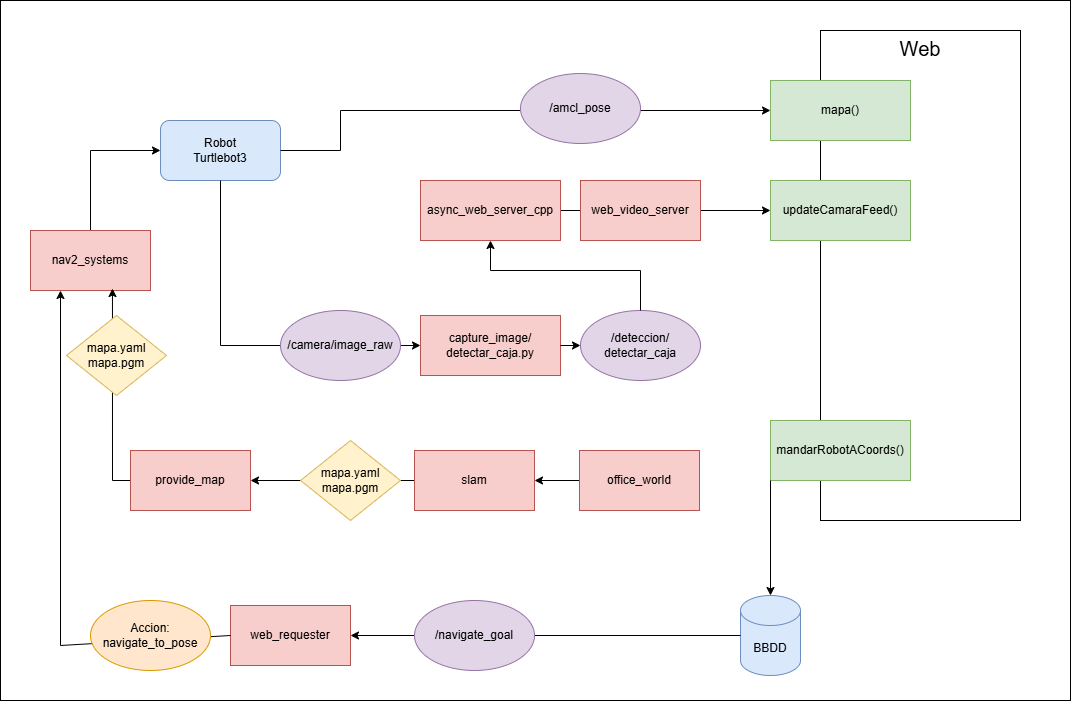

The diagram above was exported from draw.io. Its source (the exported page's mxGraphModel, read from the mxfile embedded in the PNG):
<mxGraphModel dx="2210" dy="836" grid="1" gridSize="10" guides="1" tooltips="1" connect="1" arrows="1" fold="1" page="1" pageScale="1" pageWidth="827" pageHeight="1169" math="0" shadow="0">
  <root>
    <mxCell id="0" />
    <mxCell id="1" parent="0" />
    <mxCell id="wsCTXa0f1ZSifron4vP--11" value="" style="rounded=0;whiteSpace=wrap;html=1;" vertex="1" parent="1">
      <mxGeometry x="-300" width="1070" height="700" as="geometry" />
    </mxCell>
    <mxCell id="9OA-mGjQ8c6dRLSiQDgU-1" value="web_requester" style="rounded=0;whiteSpace=wrap;html=1;fillColor=#f8cecc;strokeColor=#b85450;" parent="1" vertex="1">
      <mxGeometry x="-70" y="605" width="120" height="60" as="geometry" />
    </mxCell>
    <mxCell id="9OA-mGjQ8c6dRLSiQDgU-27" style="edgeStyle=none;rounded=0;orthogonalLoop=1;jettySize=auto;html=1;exitX=0.5;exitY=0;exitDx=0;exitDy=0;entryX=0;entryY=0.5;entryDx=0;entryDy=0;" parent="1" source="9OA-mGjQ8c6dRLSiQDgU-2" target="9OA-mGjQ8c6dRLSiQDgU-7" edge="1">
      <mxGeometry relative="1" as="geometry">
        <Array as="points">
          <mxPoint x="-210" y="150" />
        </Array>
      </mxGeometry>
    </mxCell>
    <mxCell id="9OA-mGjQ8c6dRLSiQDgU-2" value="nav2_systems" style="rounded=0;whiteSpace=wrap;html=1;fillColor=#f8cecc;strokeColor=#b85450;" parent="1" vertex="1">
      <mxGeometry x="-270" y="230" width="120" height="60" as="geometry" />
    </mxCell>
    <mxCell id="9OA-mGjQ8c6dRLSiQDgU-4" value="Web" style="whiteSpace=wrap;html=1;align=center;verticalAlign=top;fontSize=20;" parent="1" vertex="1">
      <mxGeometry x="520" y="30" width="200" height="490" as="geometry" />
    </mxCell>
    <mxCell id="9OA-mGjQ8c6dRLSiQDgU-5" value="updateCamaraF&lt;span style=&quot;background-color: transparent; color: light-dark(rgb(0, 0, 0), rgb(255, 255, 255));&quot;&gt;eed()&lt;/span&gt;" style="rounded=0;whiteSpace=wrap;html=1;shadow=0;glass=0;fillColor=#d5e8d4;strokeColor=#82b366;" parent="1" vertex="1">
      <mxGeometry x="470" y="180" width="140" height="60" as="geometry" />
    </mxCell>
    <mxCell id="9OA-mGjQ8c6dRLSiQDgU-7" value="Robot&lt;div&gt;Turtlebot3&lt;/div&gt;" style="rounded=1;whiteSpace=wrap;html=1;fillColor=#dae8fc;strokeColor=#6c8ebf;" parent="1" vertex="1">
      <mxGeometry x="-140" y="120" width="120" height="60" as="geometry" />
    </mxCell>
    <mxCell id="9OA-mGjQ8c6dRLSiQDgU-10" style="edgeStyle=none;rounded=0;orthogonalLoop=1;jettySize=auto;html=1;entryX=0;entryY=0.5;entryDx=0;entryDy=0;entryPerimeter=0;" parent="1" source="9OA-mGjQ8c6dRLSiQDgU-29" target="9OA-mGjQ8c6dRLSiQDgU-5" edge="1">
      <mxGeometry relative="1" as="geometry">
        <Array as="points">
          <mxPoint x="190" y="210" />
        </Array>
        <mxPoint x="300" y="290" as="sourcePoint" />
      </mxGeometry>
    </mxCell>
    <mxCell id="9OA-mGjQ8c6dRLSiQDgU-11" value="mapa()" style="rounded=0;whiteSpace=wrap;html=1;fillColor=#d5e8d4;strokeColor=#82b366;" parent="1" vertex="1">
      <mxGeometry x="470" y="80" width="140" height="60" as="geometry" />
    </mxCell>
    <mxCell id="9OA-mGjQ8c6dRLSiQDgU-13" value="mandarRobotACoords()" style="rounded=0;whiteSpace=wrap;html=1;fillColor=#d5e8d4;strokeColor=#82b366;" parent="1" vertex="1">
      <mxGeometry x="470" y="420" width="140" height="60" as="geometry" />
    </mxCell>
    <mxCell id="9OA-mGjQ8c6dRLSiQDgU-34" style="edgeStyle=none;rounded=0;orthogonalLoop=1;jettySize=auto;html=1;exitX=0;exitY=0.5;exitDx=0;exitDy=0;entryX=0.683;entryY=0.967;entryDx=0;entryDy=0;entryPerimeter=0;" parent="1" source="9OA-mGjQ8c6dRLSiQDgU-15" target="9OA-mGjQ8c6dRLSiQDgU-2" edge="1">
      <mxGeometry relative="1" as="geometry">
        <Array as="points">
          <mxPoint x="-188" y="480" />
        </Array>
      </mxGeometry>
    </mxCell>
    <mxCell id="9OA-mGjQ8c6dRLSiQDgU-15" value="provide_map" style="rounded=0;whiteSpace=wrap;html=1;fillColor=#f8cecc;strokeColor=#b85450;" parent="1" vertex="1">
      <mxGeometry x="-170" y="450" width="120" height="60" as="geometry" />
    </mxCell>
    <mxCell id="9OA-mGjQ8c6dRLSiQDgU-14" value="mapa.yaml&lt;div&gt;mapa.pgm&lt;/div&gt;" style="rhombus;whiteSpace=wrap;html=1;fillColor=#fff2cc;strokeColor=#d6b656;" parent="1" vertex="1">
      <mxGeometry x="-234" y="315" width="100" height="80" as="geometry" />
    </mxCell>
    <mxCell id="9OA-mGjQ8c6dRLSiQDgU-33" style="edgeStyle=none;rounded=0;orthogonalLoop=1;jettySize=auto;html=1;exitX=0;exitY=0.5;exitDx=0;exitDy=0;entryX=1;entryY=0.5;entryDx=0;entryDy=0;" parent="1" source="9OA-mGjQ8c6dRLSiQDgU-17" target="9OA-mGjQ8c6dRLSiQDgU-15" edge="1">
      <mxGeometry relative="1" as="geometry" />
    </mxCell>
    <mxCell id="9OA-mGjQ8c6dRLSiQDgU-17" value="slam" style="rounded=0;whiteSpace=wrap;html=1;fillColor=#f8cecc;strokeColor=#b85450;" parent="1" vertex="1">
      <mxGeometry x="114" y="450" width="120" height="60" as="geometry" />
    </mxCell>
    <mxCell id="9OA-mGjQ8c6dRLSiQDgU-19" value="mapa.yaml&lt;div&gt;mapa.pgm&lt;/div&gt;" style="rhombus;whiteSpace=wrap;html=1;fillColor=#fff2cc;strokeColor=#d6b656;" parent="1" vertex="1">
      <mxGeometry y="440" width="100" height="80" as="geometry" />
    </mxCell>
    <mxCell id="9OA-mGjQ8c6dRLSiQDgU-32" style="edgeStyle=none;rounded=0;orthogonalLoop=1;jettySize=auto;html=1;exitX=0;exitY=0.5;exitDx=0;exitDy=0;entryX=1;entryY=0.5;entryDx=0;entryDy=0;" parent="1" source="9OA-mGjQ8c6dRLSiQDgU-28" target="9OA-mGjQ8c6dRLSiQDgU-17" edge="1">
      <mxGeometry relative="1" as="geometry" />
    </mxCell>
    <mxCell id="9OA-mGjQ8c6dRLSiQDgU-28" value="office_world" style="rounded=0;whiteSpace=wrap;html=1;fillColor=#f8cecc;strokeColor=#b85450;" parent="1" vertex="1">
      <mxGeometry x="279" y="450" width="120" height="60" as="geometry" />
    </mxCell>
    <mxCell id="9OA-mGjQ8c6dRLSiQDgU-29" value="async_web_server_cpp" style="rounded=0;whiteSpace=wrap;html=1;fillColor=#f8cecc;strokeColor=#b85450;" parent="1" vertex="1">
      <mxGeometry x="120" y="180" width="140" height="60" as="geometry" />
    </mxCell>
    <mxCell id="9OA-mGjQ8c6dRLSiQDgU-30" value="web_video_server" style="rounded=0;whiteSpace=wrap;html=1;fillColor=#f8cecc;strokeColor=#b85450;" parent="1" vertex="1">
      <mxGeometry x="280" y="180" width="120" height="60" as="geometry" />
    </mxCell>
    <mxCell id="NRx_Vx1wHVN2WyOY_0PG-2" value="capture_image/&lt;div&gt;detectar_caja.py&lt;/div&gt;" style="rounded=0;whiteSpace=wrap;html=1;fillColor=#f8cecc;strokeColor=#b85450;" parent="1" vertex="1">
      <mxGeometry x="120" y="315" width="140" height="60" as="geometry" />
    </mxCell>
    <mxCell id="NRx_Vx1wHVN2WyOY_0PG-3" style="edgeStyle=none;rounded=0;orthogonalLoop=1;jettySize=auto;html=1;entryX=0;entryY=0.5;entryDx=0;entryDy=0;" parent="1" edge="1" target="NRx_Vx1wHVN2WyOY_0PG-2">
      <mxGeometry relative="1" as="geometry">
        <Array as="points">
          <mxPoint x="-80" y="345" />
        </Array>
        <mxPoint x="-80" y="180" as="sourcePoint" />
        <mxPoint x="120" y="305" as="targetPoint" />
      </mxGeometry>
    </mxCell>
    <mxCell id="NRx_Vx1wHVN2WyOY_0PG-1" value="/camera/image_raw" style="ellipse;whiteSpace=wrap;html=1;fillColor=#e1d5e7;strokeColor=#9673a6;" parent="1" vertex="1">
      <mxGeometry x="-20" y="310" width="120" height="70" as="geometry" />
    </mxCell>
    <mxCell id="NRx_Vx1wHVN2WyOY_0PG-4" value="/deteccion/&lt;div&gt;detectar_caja&lt;/div&gt;" style="ellipse;whiteSpace=wrap;html=1;fillColor=#e1d5e7;strokeColor=#9673a6;" parent="1" vertex="1">
      <mxGeometry x="280" y="310" width="120" height="70" as="geometry" />
    </mxCell>
    <mxCell id="NRx_Vx1wHVN2WyOY_0PG-5" value="" style="endArrow=classic;html=1;rounded=0;entryX=0;entryY=0.5;entryDx=0;entryDy=0;exitX=1;exitY=0.5;exitDx=0;exitDy=0;" parent="1" source="NRx_Vx1wHVN2WyOY_0PG-2" target="NRx_Vx1wHVN2WyOY_0PG-4" edge="1">
      <mxGeometry width="50" height="50" relative="1" as="geometry">
        <mxPoint x="250" y="430" as="sourcePoint" />
        <mxPoint x="300" y="380" as="targetPoint" />
      </mxGeometry>
    </mxCell>
    <mxCell id="wsCTXa0f1ZSifron4vP--2" value="" style="endArrow=classic;html=1;rounded=0;entryX=0.5;entryY=1;entryDx=0;entryDy=0;exitX=0.5;exitY=0;exitDx=0;exitDy=0;" edge="1" parent="1" source="NRx_Vx1wHVN2WyOY_0PG-4" target="9OA-mGjQ8c6dRLSiQDgU-29">
      <mxGeometry width="50" height="50" relative="1" as="geometry">
        <mxPoint x="190" y="460" as="sourcePoint" />
        <mxPoint x="240" y="410" as="targetPoint" />
        <Array as="points">
          <mxPoint x="340" y="270" />
          <mxPoint x="190" y="270" />
        </Array>
      </mxGeometry>
    </mxCell>
    <mxCell id="wsCTXa0f1ZSifron4vP--4" value="" style="endArrow=classic;html=1;rounded=0;exitX=0;exitY=0.5;exitDx=0;exitDy=0;entryX=0.25;entryY=1;entryDx=0;entryDy=0;" edge="1" parent="1" source="9OA-mGjQ8c6dRLSiQDgU-1" target="9OA-mGjQ8c6dRLSiQDgU-2">
      <mxGeometry width="50" height="50" relative="1" as="geometry">
        <mxPoint x="190" y="540" as="sourcePoint" />
        <mxPoint x="240" y="490" as="targetPoint" />
        <Array as="points">
          <mxPoint x="-240" y="645" />
        </Array>
      </mxGeometry>
    </mxCell>
    <mxCell id="9OA-mGjQ8c6dRLSiQDgU-22" value="Accion:&lt;div&gt;navigate_to_pose&lt;/div&gt;" style="ellipse;whiteSpace=wrap;html=1;fillColor=#ffe6cc;strokeColor=#d79b00;" parent="1" vertex="1">
      <mxGeometry x="-210" y="600" width="120" height="70" as="geometry" />
    </mxCell>
    <mxCell id="wsCTXa0f1ZSifron4vP--5" value="BBDD" style="shape=cylinder3;whiteSpace=wrap;html=1;boundedLbl=1;backgroundOutline=1;size=15;fillColor=#dae8fc;strokeColor=#6c8ebf;" vertex="1" parent="1">
      <mxGeometry x="440" y="595" width="60" height="80" as="geometry" />
    </mxCell>
    <mxCell id="wsCTXa0f1ZSifron4vP--6" value="" style="endArrow=classic;html=1;rounded=0;exitX=0;exitY=1;exitDx=0;exitDy=0;entryX=0.5;entryY=0;entryDx=0;entryDy=0;entryPerimeter=0;" edge="1" parent="1" source="9OA-mGjQ8c6dRLSiQDgU-13" target="wsCTXa0f1ZSifron4vP--5">
      <mxGeometry width="50" height="50" relative="1" as="geometry">
        <mxPoint x="440" y="560" as="sourcePoint" />
        <mxPoint x="490" y="510" as="targetPoint" />
      </mxGeometry>
    </mxCell>
    <mxCell id="wsCTXa0f1ZSifron4vP--7" value="" style="endArrow=classic;html=1;rounded=0;exitX=0;exitY=0.5;exitDx=0;exitDy=0;exitPerimeter=0;entryX=1;entryY=0.5;entryDx=0;entryDy=0;" edge="1" parent="1" source="wsCTXa0f1ZSifron4vP--5" target="9OA-mGjQ8c6dRLSiQDgU-1">
      <mxGeometry width="50" height="50" relative="1" as="geometry">
        <mxPoint x="310" y="660" as="sourcePoint" />
        <mxPoint x="360" y="610" as="targetPoint" />
      </mxGeometry>
    </mxCell>
    <mxCell id="9OA-mGjQ8c6dRLSiQDgU-20" value="/navigate_goal" style="ellipse;whiteSpace=wrap;html=1;fillColor=#e1d5e7;strokeColor=#9673a6;" parent="1" vertex="1">
      <mxGeometry x="114" y="600" width="120" height="70" as="geometry" />
    </mxCell>
    <mxCell id="wsCTXa0f1ZSifron4vP--8" value="" style="endArrow=classic;html=1;rounded=0;exitX=1;exitY=0.5;exitDx=0;exitDy=0;entryX=0;entryY=0.5;entryDx=0;entryDy=0;" edge="1" parent="1" source="9OA-mGjQ8c6dRLSiQDgU-7" target="9OA-mGjQ8c6dRLSiQDgU-11">
      <mxGeometry width="50" height="50" relative="1" as="geometry">
        <mxPoint x="210" y="340" as="sourcePoint" />
        <mxPoint x="260" y="290" as="targetPoint" />
        <Array as="points">
          <mxPoint x="40" y="150" />
          <mxPoint x="40" y="110" />
        </Array>
      </mxGeometry>
    </mxCell>
    <mxCell id="wsCTXa0f1ZSifron4vP--9" value="/amcl_pose" style="ellipse;whiteSpace=wrap;html=1;fillColor=#e1d5e7;strokeColor=#9673a6;" vertex="1" parent="1">
      <mxGeometry x="220" y="73" width="120" height="70" as="geometry" />
    </mxCell>
  </root>
</mxGraphModel>